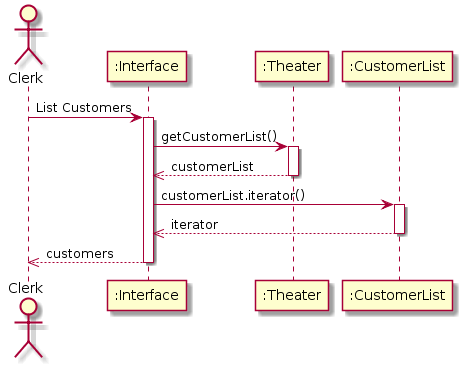

The diagram above was rendered by PlantUML. Its source (embedded in the PNG):
@startuml

actor Clerk

Clerk -> ":Interface" : List Customers
activate ":Interface"

":Interface" -> ":Theater" : getCustomerList()
activate ":Theater"
":Theater" -->> ":Interface": customerList
deactivate ":Theater"
":Interface" -> ":CustomerList": customerList.iterator()
activate ":CustomerList"
":CustomerList" -->> ":Interface": iterator
deactivate ":CustomerList"
":Interface" -->> Clerk: customers
deactivate ":Interface"
@enduml